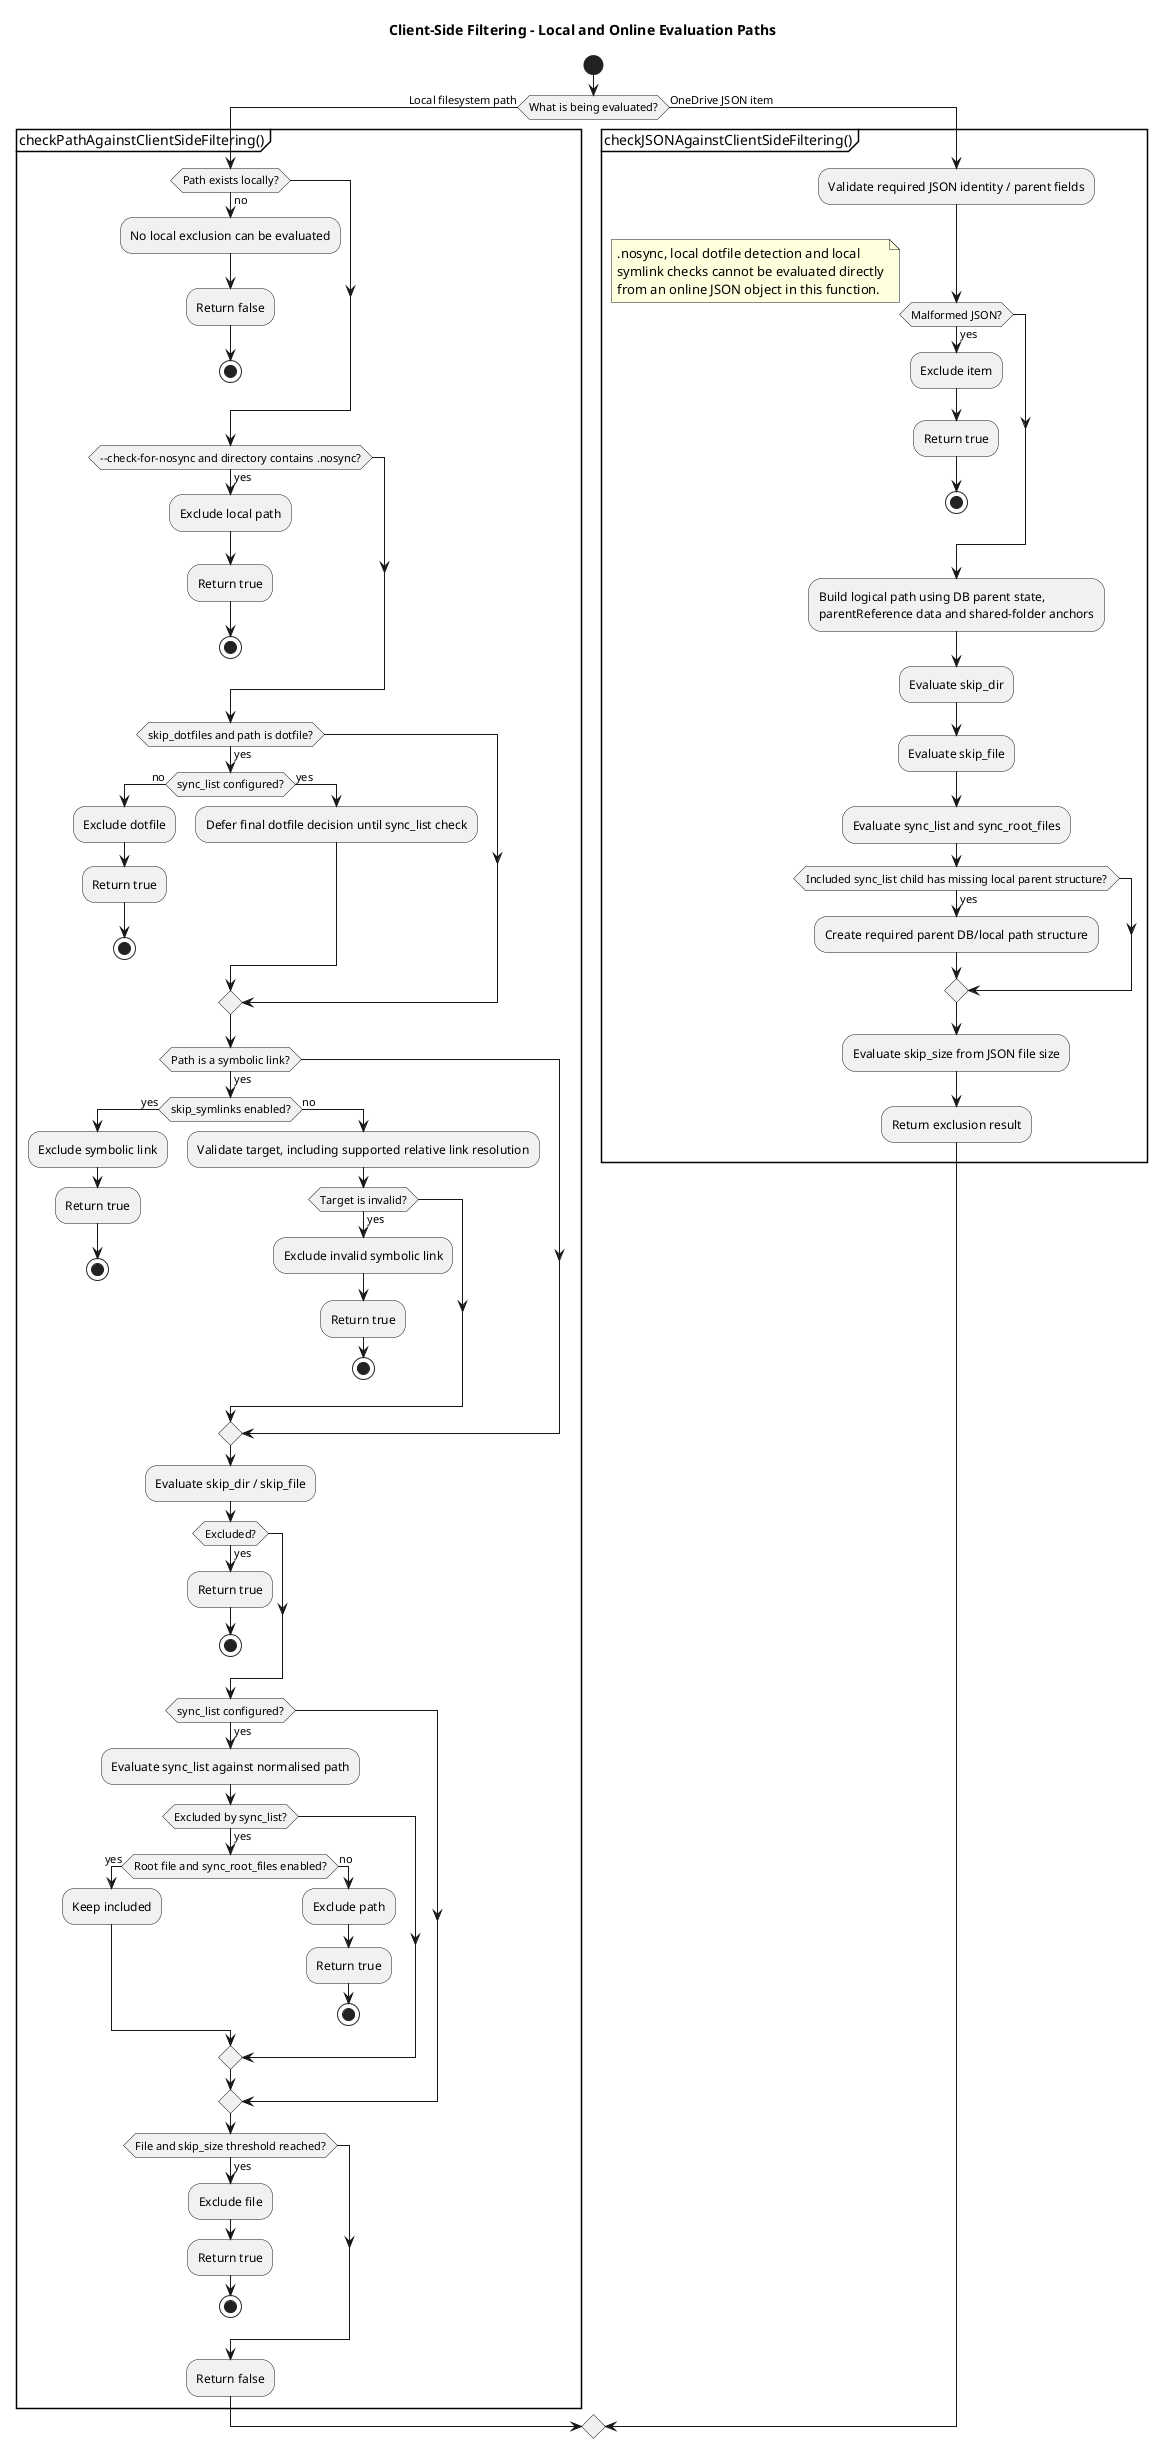

The diagram above was rendered by PlantUML. Its source (embedded in the PNG):
@startuml
title Client-Side Filtering - Local and Online Evaluation Paths

start
if (What is being evaluated?) then (Local filesystem path)
  partition "checkPathAgainstClientSideFiltering()" {
    if (Path exists locally?) then (no)
      :No local exclusion can be evaluated;
      :Return false;
      stop
    endif

    if (~--check-for-nosync and directory contains .nosync?) then (yes)
      :Exclude local path;
      :Return true;
      stop
    endif

    if (skip_dotfiles and path is dotfile?) then (yes)
      if (sync_list configured?) then (no)
        :Exclude dotfile;
        :Return true;
        stop
      else (yes)
        :Defer final dotfile decision until sync_list check;
      endif
    endif

    if (Path is a symbolic link?) then (yes)
      if (skip_symlinks enabled?) then (yes)
        :Exclude symbolic link;
        :Return true;
        stop
      else (no)
        :Validate target, including supported relative link resolution;
        if (Target is invalid?) then (yes)
          :Exclude invalid symbolic link;
          :Return true;
          stop
        endif
      endif
    endif

    :Evaluate skip_dir / skip_file;
    if (Excluded?) then (yes)
      :Return true;
      stop
    endif

    if (sync_list configured?) then (yes)
      :Evaluate sync_list against normalised path;
      if (Excluded by sync_list?) then (yes)
        if (Root file and sync_root_files enabled?) then (yes)
          :Keep included;
        else (no)
          :Exclude path;
          :Return true;
          stop
        endif
      endif
    endif

    if (File and skip_size threshold reached?) then (yes)
      :Exclude file;
      :Return true;
      stop
    endif

    :Return false;
  }
else (OneDrive JSON item)
  partition "checkJSONAgainstClientSideFiltering()" {
    :Validate required JSON identity / parent fields;
    if (Malformed JSON?) then (yes)
      :Exclude item;
      :Return true;
      stop
    endif

    note right
      .nosync, local dotfile detection and local
      symlink checks cannot be evaluated directly
      from an online JSON object in this function.
    end note

    :Build logical path using DB parent state,\nparentReference data and shared-folder anchors;
    :Evaluate skip_dir;
    :Evaluate skip_file;
    :Evaluate sync_list and sync_root_files;
    if (Included sync_list child has missing local parent structure?) then (yes)
      :Create required parent DB/local path structure;
    endif
    :Evaluate skip_size from JSON file size;
    :Return exclusion result;
  }
endif
@enduml